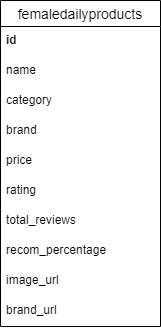

The diagram above was exported from draw.io. Its source (the exported page's mxGraphModel, read from the mxfile embedded in the PNG):
<mxGraphModel dx="782" dy="436" grid="0" gridSize="10" guides="1" tooltips="1" connect="1" arrows="1" fold="1" page="1" pageScale="1" pageWidth="1100" pageHeight="850" math="0" shadow="0">
  <root>
    <mxCell id="0" />
    <mxCell id="1" parent="0" />
    <mxCell id="YiAxMQ1WRtP6g6YI8a41-14" value="femaledailyproducts" style="swimlane;fontStyle=0;childLayout=stackLayout;horizontal=1;startSize=26;horizontalStack=0;resizeParent=1;resizeParentMax=0;resizeLast=0;marginBottom=0;align=center;fontSize=14;swimlaneLine=1;allowArrows=1;connectable=1;dropTarget=1;collapsible=0;" parent="1" vertex="1">
      <mxGeometry x="240" y="150" width="160" height="326" as="geometry">
        <mxRectangle x="240" y="150" width="50" height="26" as="alternateBounds" />
      </mxGeometry>
    </mxCell>
    <mxCell id="YiAxMQ1WRtP6g6YI8a41-15" value="id" style="text;strokeColor=none;fillColor=none;spacingLeft=4;spacingRight=4;overflow=hidden;rotatable=0;points=[[0,0.5],[1,0.5]];portConstraint=eastwest;fontSize=12;fontStyle=1" parent="YiAxMQ1WRtP6g6YI8a41-14" vertex="1">
      <mxGeometry y="26" width="160" height="30" as="geometry" />
    </mxCell>
    <mxCell id="YiAxMQ1WRtP6g6YI8a41-16" value="name" style="text;strokeColor=none;fillColor=none;spacingLeft=4;spacingRight=4;overflow=hidden;rotatable=0;points=[[0,0.5],[1,0.5]];portConstraint=eastwest;fontSize=12;" parent="YiAxMQ1WRtP6g6YI8a41-14" vertex="1">
      <mxGeometry y="56" width="160" height="30" as="geometry" />
    </mxCell>
    <mxCell id="YiAxMQ1WRtP6g6YI8a41-20" value="category" style="text;strokeColor=none;fillColor=none;spacingLeft=4;spacingRight=4;overflow=hidden;rotatable=0;points=[[0,0.5],[1,0.5]];portConstraint=eastwest;fontSize=12;" parent="YiAxMQ1WRtP6g6YI8a41-14" vertex="1">
      <mxGeometry y="86" width="160" height="30" as="geometry" />
    </mxCell>
    <mxCell id="YiAxMQ1WRtP6g6YI8a41-21" value="brand" style="text;strokeColor=none;fillColor=none;spacingLeft=4;spacingRight=4;overflow=hidden;rotatable=0;points=[[0,0.5],[1,0.5]];portConstraint=eastwest;fontSize=12;" parent="YiAxMQ1WRtP6g6YI8a41-14" vertex="1">
      <mxGeometry y="116" width="160" height="30" as="geometry" />
    </mxCell>
    <mxCell id="YiAxMQ1WRtP6g6YI8a41-22" value="price" style="text;strokeColor=none;fillColor=none;spacingLeft=4;spacingRight=4;overflow=hidden;rotatable=0;points=[[0,0.5],[1,0.5]];portConstraint=eastwest;fontSize=12;" parent="YiAxMQ1WRtP6g6YI8a41-14" vertex="1">
      <mxGeometry y="146" width="160" height="30" as="geometry" />
    </mxCell>
    <mxCell id="YiAxMQ1WRtP6g6YI8a41-24" value="rating" style="text;strokeColor=none;fillColor=none;spacingLeft=4;spacingRight=4;overflow=hidden;rotatable=0;points=[[0,0.5],[1,0.5]];portConstraint=eastwest;fontSize=12;" parent="YiAxMQ1WRtP6g6YI8a41-14" vertex="1">
      <mxGeometry y="176" width="160" height="30" as="geometry" />
    </mxCell>
    <mxCell id="YiAxMQ1WRtP6g6YI8a41-25" value="total_reviews" style="text;strokeColor=none;fillColor=none;spacingLeft=4;spacingRight=4;overflow=hidden;rotatable=0;points=[[0,0.5],[1,0.5]];portConstraint=eastwest;fontSize=12;" parent="YiAxMQ1WRtP6g6YI8a41-14" vertex="1">
      <mxGeometry y="206" width="160" height="30" as="geometry" />
    </mxCell>
    <mxCell id="YiAxMQ1WRtP6g6YI8a41-26" value="recom_percentage" style="text;strokeColor=none;fillColor=none;spacingLeft=4;spacingRight=4;overflow=hidden;rotatable=0;points=[[0,0.5],[1,0.5]];portConstraint=eastwest;fontSize=12;" parent="YiAxMQ1WRtP6g6YI8a41-14" vertex="1">
      <mxGeometry y="236" width="160" height="30" as="geometry" />
    </mxCell>
    <mxCell id="YiAxMQ1WRtP6g6YI8a41-23" value="image_url" style="text;strokeColor=none;fillColor=none;spacingLeft=4;spacingRight=4;overflow=hidden;rotatable=0;points=[[0,0.5],[1,0.5]];portConstraint=eastwest;fontSize=12;" parent="YiAxMQ1WRtP6g6YI8a41-14" vertex="1">
      <mxGeometry y="266" width="160" height="30" as="geometry" />
    </mxCell>
    <mxCell id="YiAxMQ1WRtP6g6YI8a41-27" value="brand_url" style="text;strokeColor=none;fillColor=none;spacingLeft=4;spacingRight=4;overflow=hidden;rotatable=0;points=[[0,0.5],[1,0.5]];portConstraint=eastwest;fontSize=12;" parent="YiAxMQ1WRtP6g6YI8a41-14" vertex="1">
      <mxGeometry y="296" width="160" height="30" as="geometry" />
    </mxCell>
  </root>
</mxGraphModel>